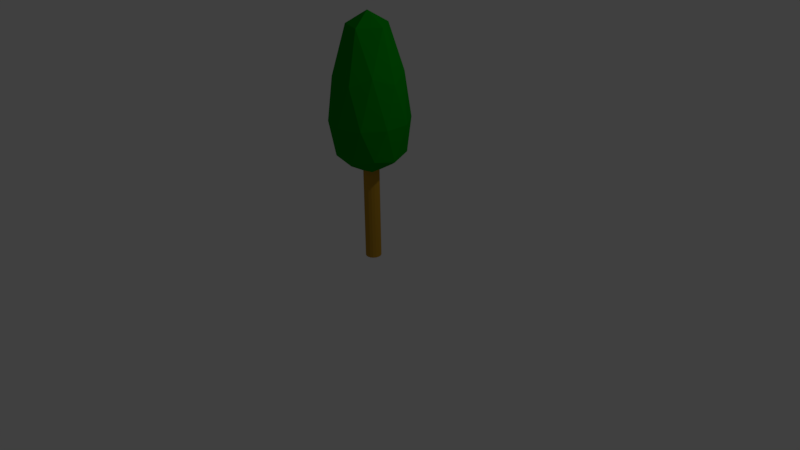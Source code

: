 # Source: cypress_tree.blend  (saved by Blender 2.77.0; exported with 4.5.12 LTS)
import bpy
from mathutils import Matrix  # noqa: F401  (used for matrix-valued properties, if any)

bpy.ops.wm.read_factory_settings(use_empty=True)
scene = bpy.context.scene
scene.name = 'Scene'

# ---- collections
col_collection_1 = bpy.data.collections.new('Collection 1'); scene.collection.children.link(col_collection_1)

# ---- materials (node trees are filled in below, after node groups)
mat_cypresscrown = bpy.data.materials.new('CypressCrown')
mat_cypresscrown.alpha_threshold = 0.0
mat_cypresscrown.use_transparent_shadow = False
mat_cypresscrown.diffuse_color = (0.0, 0.2615, 0.004472, 1.0)
mat_cypresscrown.specular_color = (0.0, 0.3615, 0.0)
mat_cypresscrown.roughness = 0.5
mat_cypresscrown.specular_intensity = 0.2
mat_cypresstrunk = bpy.data.materials.new('CypressTrunk')
mat_cypresstrunk.alpha_threshold = 0.0
mat_cypresstrunk.use_transparent_shadow = False
mat_cypresstrunk.diffuse_color = (0.4769, 0.2595, 0.0209, 1.0)
mat_cypresstrunk.roughness = 0.5
mat_cypresstrunk.specular_intensity = 0.0

# ---- material node trees

# ---- world
world_world = bpy.data.worlds.new('World'); scene.world = world_world
world_world.color = (0.05088, 0.05088, 0.05088)
world_world.use_sun_shadow = False
world_world.sun_shadow_jitter_overblur = 0.0
world_world.cycles.sampling_method = 'MANUAL'

# ---- cameras
cam_camera = bpy.data.cameras.new('Camera')
cam_camera.clip_end = 100.0
cam_camera.lens = 35.0
cam_camera.sensor_width = 32.0
cam_camera.sensor_height = 18.0
cam_camera.ortho_scale = 7.314
cam_camera.dof.focus_distance = 0.0
cam_camera.dof.aperture_fstop = 128.0

# ---- lights
light_lamp = bpy.data.lights.new('Lamp', 'POINT')
light_lamp.transmission_factor = 0.0
light_lamp.cutoff_distance = 30.0
light_lamp.energy = 100.0
light_lamp.shadow_buffer_clip_start = 1.001
light_lamp.shadow_soft_size = 0.1
light_lamp.shadow_maximum_resolution = 0.006
light_lamp.use_absolute_resolution = True

# ---- meshes
me_x = bpy.data.meshes.new('棱角球')
me_x.from_pydata([(0.0, 0.0, -0.5688), (0.7236, -0.5257, -0.254), (-0.2764, -0.8506, -0.254), (-0.8944, 0.0, -0.254), (-0.2764, 0.8506, -0.254), (0.7236, 0.5257, -0.254), (0.2764, -0.8506, 0.6405), (-0.7236, -0.5257, 0.6405), (-0.7236, 0.5257, 0.6405), (0.2764, 0.8506, 0.6405), (0.8944, 0.0, 0.6405), (0.0, 0.0, 1.431), (-0.1625, -0.5, -0.4324), (0.4253, -0.309, -0.4324), (0.2629, -0.809, -0.3069), (0.8506, 0.0, -0.3069), (0.4253, 0.309, -0.4324), (-0.5257, 0.0, -0.4324), (-0.6882, -0.5, -0.3069), (-0.1625, 0.5, -0.4324), (-0.6882, 0.5, -0.3069), (0.2629, 0.809, -0.3069), (0.9511, -0.309, 0.1379), (0.9511, 0.309, 0.1379), (0.0, -1.0, 0.1379), (0.5878, -0.809, 0.1379), (-0.9511, -0.309, 0.1379), (-0.5878, -0.809, 0.1379), (-0.5878, 0.809, 0.1379), (-0.9511, 0.309, 0.1379), (0.5878, 0.809, 0.1379), (0.0, 1.0, 0.1379), (0.6882, -0.5, 0.7446), (-0.2629, -0.809, 0.7446), (-0.8506, 0.0, 0.7446), (-0.2629, 0.809, 0.7446), (0.6882, 0.5, 0.7446), (0.1625, -0.5, 1.269), (0.5257, 0.0, 1.269), (-0.4253, -0.309, 1.269), (-0.4253, 0.309, 1.269), (0.1625, 0.5, 1.269)], [], [(0, 13, 12), (1, 13, 15), (0, 12, 17), (0, 17, 19), (0, 19, 16), (1, 15, 22), (2, 14, 24), (3, 18, 26), (4, 20, 28), (5, 21, 30), (1, 22, 25), (2, 24, 27), (3, 26, 29), (4, 28, 31), (5, 30, 23), (6, 32, 37), (7, 33, 39), (8, 34, 40), (9, 35, 41), (10, 36, 38), (38, 41, 11), (38, 36, 41), (36, 9, 41), (41, 40, 11), (41, 35, 40), (35, 8, 40), (40, 39, 11), (40, 34, 39), (34, 7, 39), (39, 37, 11), (39, 33, 37), (33, 6, 37), (37, 38, 11), (37, 32, 38), (32, 10, 38), (23, 36, 10), (23, 30, 36), (30, 9, 36), (31, 35, 9), (31, 28, 35), (28, 8, 35), (29, 34, 8), (29, 26, 34), (26, 7, 34), (27, 33, 7), (27, 24, 33), (24, 6, 33), (25, 32, 6), (25, 22, 32), (22, 10, 32), (30, 31, 9), (30, 21, 31), (21, 4, 31), (28, 29, 8), (28, 20, 29), (20, 3, 29), (26, 27, 7), (26, 18, 27), (18, 2, 27), (24, 25, 6), (24, 14, 25), (14, 1, 25), (22, 23, 10), (22, 15, 23), (15, 5, 23), (16, 21, 5), (16, 19, 21), (19, 4, 21), (19, 20, 4), (19, 17, 20), (17, 3, 20), (17, 18, 3), (17, 12, 18), (12, 2, 18), (15, 16, 5), (15, 13, 16), (13, 0, 16), (12, 14, 2), (12, 13, 14), (13, 1, 14)])
me_x.materials.append(mat_cypresscrown)
me_x.use_remesh_preserve_volume = False
me_x.use_remesh_preserve_attributes = False
me_x.use_mirror_vertex_groups = False
me_x.update()
me_x_1 = bpy.data.meshes.new('柱体')
me_x_1.from_pydata([(0.0, 0.1, -1.0), (0.0, 0.1, 1.0), (0.03827, 0.09239, -1.0), (0.03827, 0.09239, 1.0), (0.07071, 0.07071, -1.0), (0.07071, 0.07071, 1.0), (0.09239, 0.03827, -1.0), (0.09239, 0.03827, 1.0), (0.1, -4.371e-09, -1.0), (0.1, -4.371e-09, 1.0), (0.09239, -0.03827, -1.0), (0.09239, -0.03827, 1.0), (0.07071, -0.07071, -1.0), (0.07071, -0.07071, 1.0), (0.03827, -0.09239, -1.0), (0.03827, -0.09239, 1.0), (1.51e-08, -0.1, -1.0), (1.51e-08, -0.1, 1.0), (-0.03827, -0.09239, -1.0), (-0.03827, -0.09239, 1.0), (-0.07071, -0.07071, -1.0), (-0.07071, -0.07071, 1.0), (-0.09239, -0.03827, -1.0), (-0.09239, -0.03827, 1.0), (-0.1, 1.192e-09, -1.0), (-0.1, 1.192e-09, 1.0), (-0.09239, 0.03827, -1.0), (-0.09239, 0.03827, 1.0), (-0.07071, 0.07071, -1.0), (-0.07071, 0.07071, 1.0), (-0.03827, 0.09239, -1.0), (-0.03827, 0.09239, 1.0)], [], [(0, 1, 3, 2), (2, 3, 5, 4), (4, 5, 7, 6), (6, 7, 9, 8), (8, 9, 11, 10), (10, 11, 13, 12), (12, 13, 15, 14), (14, 15, 17, 16), (16, 17, 19, 18), (18, 19, 21, 20), (20, 21, 23, 22), (22, 23, 25, 24), (24, 25, 27, 26), (26, 27, 29, 28), (3, 1, 31, 29, 27, 25, 23, 21, 19, 17, 15, 13, 11, 9, 7, 5), (28, 29, 31, 30), (30, 31, 1, 0), (0, 2, 4, 6, 8, 10, 12, 14, 16, 18, 20, 22, 24, 26, 28, 30)])
me_x_1.materials.append(mat_cypresstrunk)
me_x_1.use_remesh_preserve_volume = False
me_x_1.use_remesh_preserve_attributes = False
me_x_1.use_mirror_vertex_groups = False
me_x_1.update()

# ---- objects
ob_cypresscrown = bpy.data.objects.new('CypressCrown', me_x)
ob_cypresstrunk = bpy.data.objects.new('CypressTrunk', me_x_1)
ob_lamp = bpy.data.objects.new('Lamp', light_lamp)
ob_camera = bpy.data.objects.new('Camera', cam_camera)

# ---- transforms, parenting, visibility, modifiers, constraints
ob_cypresscrown.location = (0.0, 0.0, 1.7)
ob_cypresscrown.scale = (0.5, 0.5, 1.0)
ob_cypresscrown.lineart.crease_threshold = 0.0
ob_cypresstrunk.location = (0.0, 0.0, 1.0)
ob_cypresstrunk.lineart.crease_threshold = 0.0
ob_lamp.location = (4.076, 1.005, 5.904)
ob_lamp.rotation_euler = (0.6503, 0.05522, 1.866)
ob_lamp.lock_rotations_4d = False
ob_lamp.empty_display_type = 'ARROWS'
ob_lamp.color = (0.0, 0.0, 0.0, 0.0)
ob_lamp.lineart.crease_threshold = 0.0
ob_camera.location = (7.481, -6.508, 5.344)
ob_camera.rotation_euler = (1.109, 0.01082, 0.8149)
ob_camera.lock_rotations_4d = False
ob_camera.empty_display_type = 'ARROWS'
ob_camera.color = (0.0, 0.0, 0.0, 0.0)
ob_camera.display_type = 'WIRE'
ob_camera.lineart.crease_threshold = 0.0

# ---- collection membership
col_collection_1.objects.link(ob_cypresscrown)
col_collection_1.objects.link(ob_cypresstrunk)
col_collection_1.objects.link(ob_lamp)
col_collection_1.objects.link(ob_camera)

# ---- scene / render settings (as saved in the file)
scene.camera = ob_camera
scene.frame_start = 1; scene.frame_end = 250; scene.frame_set(1)
scene.render.engine = 'BLENDER_EEVEE_NEXT'
scene.render.resolution_percentage = 50
scene.render.dither_intensity = 0.0
scene.cycles.use_denoising = False
scene.cycles.samples = 128
scene.cycles.sampling_pattern = 'TABULATED_SOBOL'
scene.cycles.light_sampling_threshold = 0.0
scene.cycles.use_adaptive_sampling = False
scene.cycles.use_light_tree = False
scene.cycles.blur_glossy = 0.0
scene.cycles.sample_clamp_indirect = 0.0
scene.view_settings.view_transform = 'Standard'
bpy.context.view_layer.update()
